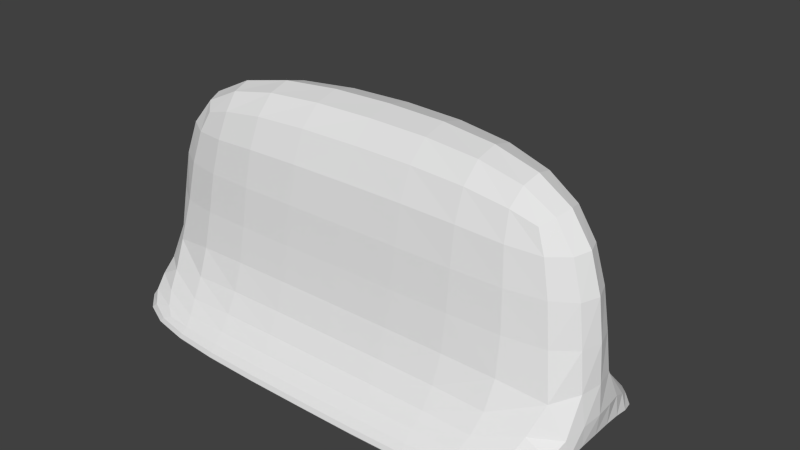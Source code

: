 # Source: Refract_Seismantle_S.blend  (saved by Blender 2.64.0; exported with 4.5.12 LTS)
import bpy
from mathutils import Matrix  # noqa: F401  (used for matrix-valued properties, if any)

bpy.ops.wm.read_factory_settings(use_empty=True)
scene = bpy.context.scene
scene.name = 'Scene'

# ---- collections
col_collection_1 = bpy.data.collections.new('Collection 1'); scene.collection.children.link(col_collection_1)

# ---- materials (node trees are filled in below, after node groups)
mat_material = bpy.data.materials.new('Material')
mat_material.alpha_threshold = 0.0
mat_material.use_transparent_shadow = False
mat_material.roughness = 0.5
mat_material.line_color = (0.0, 0.0, 0.0, 1.0)

# ---- material node trees

# ---- world
world_world = bpy.data.worlds.new('World'); scene.world = world_world
world_world.color = (0.05088, 0.05088, 0.05088)
world_world.use_sun_shadow = False
world_world.sun_shadow_jitter_overblur = 0.0
world_world.cycles.sampling_method = 'MANUAL'
world_world.cycles.sample_map_resolution = 256

# ---- meshes
me_cube = bpy.data.meshes.new('Cube')
me_cube.from_pydata([(2.384e-07, 1.537, 2.253), (-5.364e-07, -0.5, 2.253), (1.937e-07, 1.537, -0.1867), (-1.341e-07, -0.5, -0.1867), (3.053, -0.5, 2.253), (3.053, 0.5, 2.253), (3.053, 0.5, -1.0), (3.053, 0.5, -0.1867), (3.053, -0.5, -0.1867), (3.053, -0.5, -1.0), (1.788e-07, 2.305, -1.0), (3.053, 1.267, -1.0), (1.788e-07, 2.305, -0.8141), (3.053, 1.267, -0.8141), (5.96e-08, -0.2323, -1.0), (1.192e-07, 0.7962, -1.0), (-1.192e-07, -1.263, -0.8402), (3.053, -1.263, -0.8402), (3.053, -1.263, -0.9977), (1.192e-07, -1.262, -0.9977)], [], [(1, 3, 8, 4), (0, 1, 4, 5), (7, 8, 9, 6), (13, 11, 10, 12), (2, 7, 13, 12), (6, 11, 13, 7), (5, 7, 2, 0), (6, 15, 10, 11), (6, 9, 14, 15), (5, 4, 8, 7), (17, 18, 9, 8), (18, 19, 14, 9), (16, 17, 8, 3), (16, 19, 18, 17)])
me_cube.materials.append(mat_material)
me_cube.use_remesh_preserve_volume = False
me_cube.use_remesh_preserve_attributes = False
me_cube.use_mirror_vertex_groups = False
me_cube.update()

# ---- objects
ob_cube = bpy.data.objects.new('Cube', me_cube)

# ---- transforms, parenting, visibility, modifiers, constraints
ob_cube.location = (0.0, 0.0, 0.0)
ob_cube.lock_rotations_4d = False
ob_cube.empty_display_type = 'ARROWS'
ob_cube.lineart.crease_threshold = 0.0
_m = ob_cube.modifiers.new('Mirror', 'MIRROR')
_m = ob_cube.modifiers.new('Subsurf', 'SUBSURF')
_m.uv_smooth = 'PRESERVE_CORNERS'
_m.quality = 2
_m.levels = 6
_m.show_only_control_edges = False

# ---- collection membership
col_collection_1.objects.link(ob_cube)

# ---- scene / render settings (as saved in the file)
scene.frame_start = 1; scene.frame_end = 250; scene.frame_set(1)
scene.render.engine = 'BLENDER_EEVEE_NEXT'
scene.render.image_settings.color_mode = 'RGB'
scene.render.image_settings.compression = 90
scene.render.resolution_percentage = 50
scene.render.dither_intensity = 0.0
scene.render.bake_margin = 2
scene.render.bake_bias = 0.0
scene.cycles.use_denoising = False
scene.cycles.samples = 10
scene.cycles.sampling_pattern = 'TABULATED_SOBOL'
scene.cycles.light_sampling_threshold = 0.0
scene.cycles.use_adaptive_sampling = False
scene.cycles.use_light_tree = False
scene.cycles.blur_glossy = 0.0
scene.cycles.volume_bounces = 1
scene.cycles.pixel_filter_type = 'GAUSSIAN'
scene.cycles.sample_clamp_indirect = 0.0
scene.view_settings.view_transform = 'Standard'
bpy.context.view_layer.update()

# ---- added for rendering (the .blend has no active camera and no usable light): camera, sun
cam_auto = bpy.data.cameras.new('AutoCamera')
cam_auto.lens = 50.0
cam_auto.sensor_width = 36.0
cam_auto.clip_end = 1000.0
ob_auto_camera = bpy.data.objects.new('AutoCamera', cam_auto)
scene.collection.objects.link(ob_auto_camera)
ob_auto_camera.location = (7.20204, -8.12184, 6.38824)
ob_auto_camera.rotation_euler = (1.09748, -7.21219e-08, 0.694738)
scene.camera = ob_auto_camera
light_auto_sun = bpy.data.lights.new('AutoSun', 'SUN')
light_auto_sun.energy = 3.0
light_auto_sun.angle = 0.0523599
ob_auto_sun = bpy.data.objects.new('AutoSun', light_auto_sun)
scene.collection.objects.link(ob_auto_sun)
ob_auto_sun.rotation_euler = (0.872665, 0.174533, 0.523599)
bpy.context.view_layer.update()
